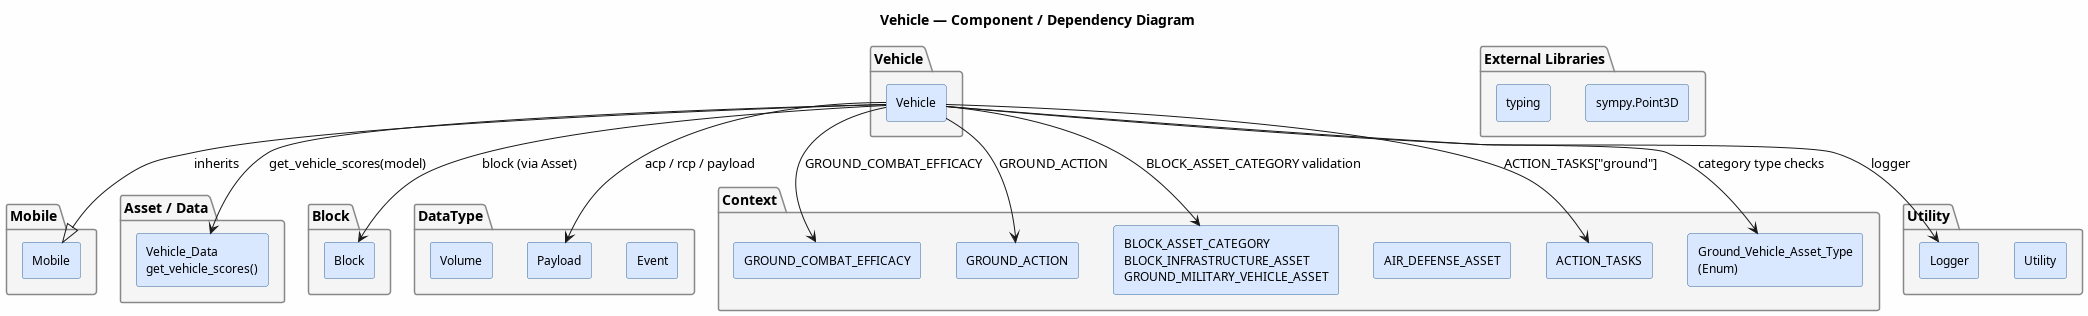

The diagram above was rendered by PlantUML. Its source (embedded in the PNG):
@startuml Vehicle.Component.Diagram
title Vehicle — Component / Dependency Diagram

skinparam componentStyle rectangle
skinparam backgroundColor #FEFEFE
skinparam component {
    BackgroundColor #D9E8FF
    BorderColor #336699
    FontSize 12
}
skinparam package {
    BackgroundColor #F5F5F5
    BorderColor #888888
}

package "Vehicle" {
    [Vehicle] as VEH
}

package "Mobile" {
    [Mobile] as MOB
}

package "Asset / Data" {
    [Vehicle_Data\nget_vehicle_scores()] as VD
}

package "Block" {
    [Block] as BLK
}

package "DataType" {
    [Event] as EVT
    [Payload] as PL
    [Volume] as VOL
}

package "Context" {
    [GROUND_COMBAT_EFFICACY] as GCE
    [GROUND_ACTION] as GA
    [AIR_DEFENSE_ASSET] as ADA
    [BLOCK_ASSET_CATEGORY\nBLOCK_INFRASTRUCTURE_ASSET\nGROUND_MILITARY_VEHICLE_ASSET] as BAC
    [ACTION_TASKS] as ACT
    [Ground_Vehicle_Asset_Type\n(Enum)] as GVAT
}

package "Utility" {
    [Utility] as UTL
    [Logger] as LOG
}

package "External Libraries" {
    [sympy.Point3D] as PT
    [typing] as TYP
}

VEH --|> MOB : inherits
VEH --> VD   : get_vehicle_scores(model)
VEH --> BLK  : block (via Asset)
VEH --> PL   : acp / rcp / payload
VEH --> GCE  : GROUND_COMBAT_EFFICACY
VEH --> GA   : GROUND_ACTION
VEH --> BAC  : BLOCK_ASSET_CATEGORY validation
VEH --> ACT  : ACTION_TASKS["ground"]
VEH --> GVAT : category type checks
VEH --> LOG  : logger

@enduml